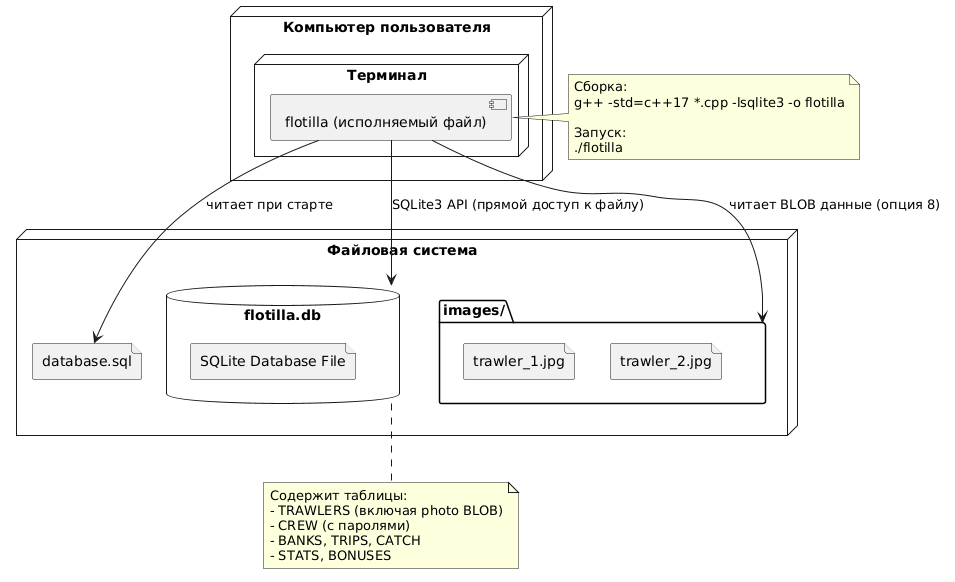

The diagram above was rendered by PlantUML. Its source (embedded in the PNG):
@startuml
node "Компьютер пользователя" {
  node "Терминал" {
    component "flotilla (исполняемый файл)" as exe
  }
}

node "Файловая система" {
  database "flotilla.db" as db {
    file "SQLite Database File"
  }
  file "database.sql" as sql_script
  folder "images/" {
    file "trawler_1.jpg"
    file "trawler_2.jpg"
  }
}

exe --> db : SQLite3 API (прямой доступ к файлу)
exe --> sql_script : читает при старте
exe --> "images/" : читает BLOB данные (опция 8)

note right of exe
  Сборка:
  g++ -std=c++17 *.cpp -lsqlite3 -o flotilla
  
  Запуск:
  ./flotilla
end note

note bottom of db
  Содержит таблицы:
  - TRAWLERS (включая photo BLOB)
  - CREW (с паролями)
  - BANKS, TRIPS, CATCH
  - STATS, BONUSES
end note
@enduml